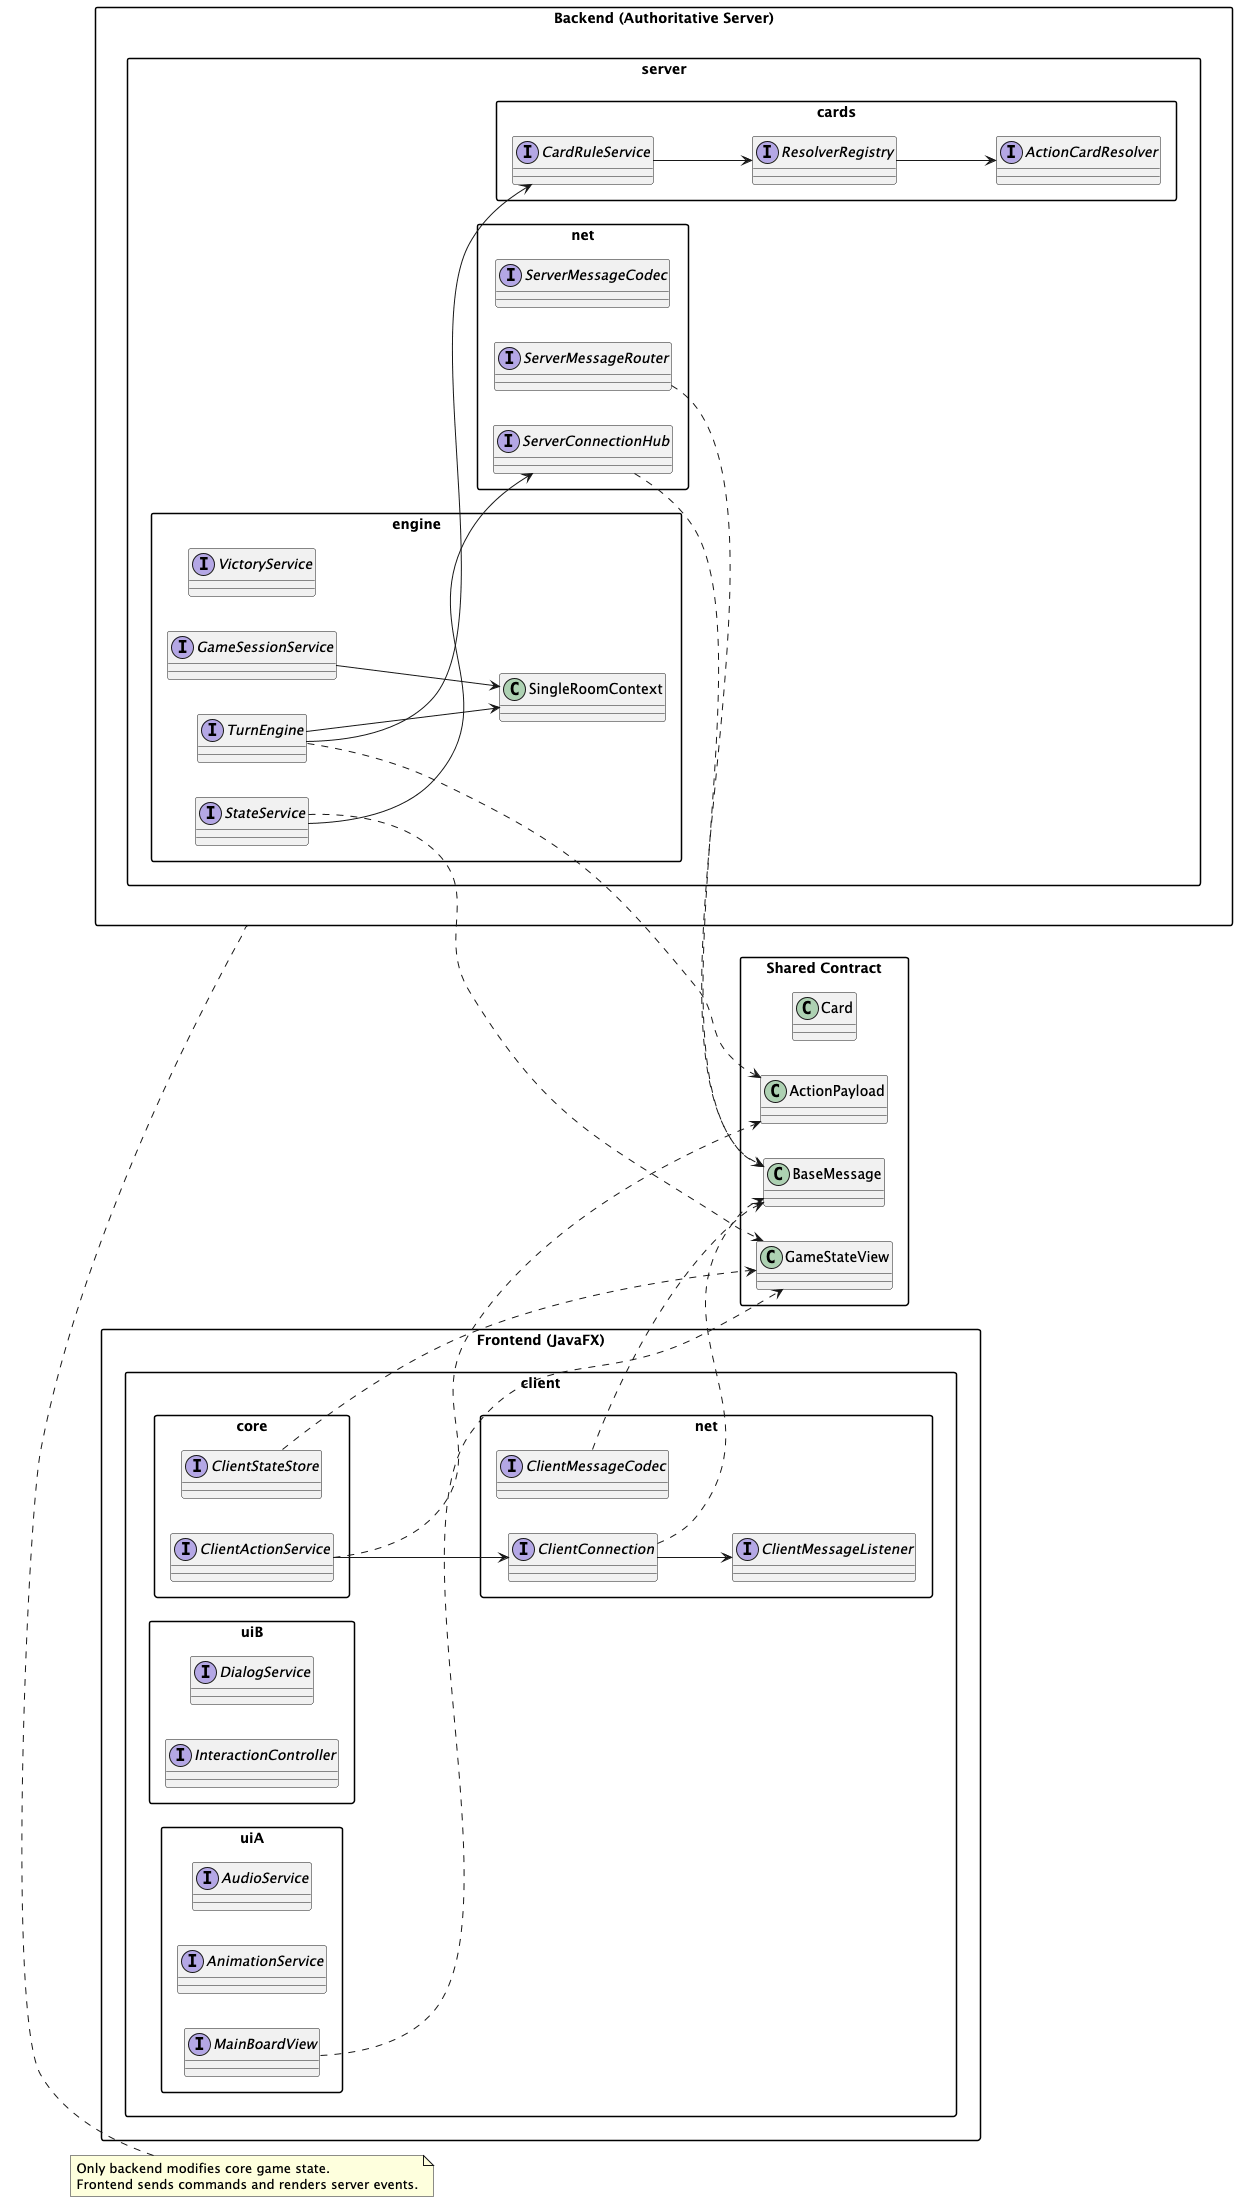

The diagram above was rendered by PlantUML. Its source (embedded in the PNG):
@startuml
skinparam packageStyle rectangle
left to right direction

package "Frontend (JavaFX)" {
  package "client.uiA" {
    interface MainBoardView
    interface AnimationService
    interface AudioService
  }

  package "client.uiB" {
    interface InteractionController
    interface DialogService
  }

  package "client.core" {
    interface ClientStateStore
    interface ClientActionService
  }

  package "client.net" {
    interface ClientConnection
    interface ClientMessageCodec
    interface ClientMessageListener
  }
}

package "Shared Contract" {
  class BaseMessage
  class ActionPayload
  class GameStateView
  class Card
}

package "Backend (Authoritative Server)" {
  package "server.net" {
    interface ServerConnectionHub
    interface ServerMessageRouter
    interface ServerMessageCodec
  }

  package "server.engine" {
    interface GameSessionService
    interface TurnEngine
    interface StateService
    interface VictoryService
    class SingleRoomContext
  }

  package "server.cards" {
    interface CardRuleService
    interface ResolverRegistry
    interface ActionCardResolver
  }
}

ClientActionService --> ClientConnection
ClientConnection --> ClientMessageListener
ClientMessageCodec ..> BaseMessage
ClientConnection ..> BaseMessage
ClientActionService ..> ActionPayload
ClientStateStore ..> GameStateView
MainBoardView ..> GameStateView

ServerMessageRouter ..> BaseMessage
ServerConnectionHub ..> BaseMessage
TurnEngine ..> ActionPayload
StateService ..> GameStateView
GameSessionService --> SingleRoomContext
TurnEngine --> SingleRoomContext
TurnEngine --> CardRuleService
StateService --> ServerConnectionHub
CardRuleService --> ResolverRegistry
ResolverRegistry --> ActionCardResolver

note top of "Backend (Authoritative Server)"
Only backend modifies core game state.
Frontend sends commands and renders server events.
end note

@enduml